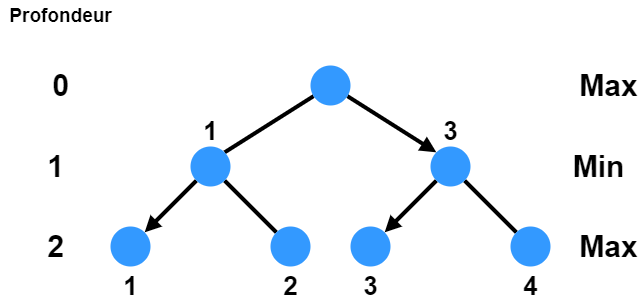

The diagram above was exported from draw.io. Its source (the exported page's mxGraphModel, read from the mxfile embedded in the PNG):
<mxGraphModel dx="1021" dy="678" grid="1" gridSize="10" guides="1" tooltips="1" connect="1" arrows="1" fold="1" page="1" pageScale="1.5" pageWidth="1169" pageHeight="827" background="none" math="0" shadow="0">
  <root>
    <mxCell id="0" />
    <mxCell id="1" parent="0" />
    <mxCell id="UCap-ShgS9vVqZ-3nRy3-64" style="edgeStyle=none;rounded=1;orthogonalLoop=1;jettySize=auto;html=1;entryX=1;entryY=0;entryDx=0;entryDy=0;endArrow=none;endFill=0;strokeWidth=4;" edge="1" parent="1" source="UCap-ShgS9vVqZ-3nRy3-55" target="UCap-ShgS9vVqZ-3nRy3-58">
      <mxGeometry relative="1" as="geometry" />
    </mxCell>
    <mxCell id="UCap-ShgS9vVqZ-3nRy3-65" style="edgeStyle=none;rounded=1;orthogonalLoop=1;jettySize=auto;html=1;entryX=0;entryY=0;entryDx=0;entryDy=0;endArrow=block;endFill=1;strokeWidth=4;" edge="1" parent="1" source="UCap-ShgS9vVqZ-3nRy3-55" target="UCap-ShgS9vVqZ-3nRy3-59">
      <mxGeometry relative="1" as="geometry" />
    </mxCell>
    <mxCell id="UCap-ShgS9vVqZ-3nRy3-55" value="" style="ellipse;whiteSpace=wrap;html=1;aspect=fixed;fillColor=#3399FF;fontColor=#3399FF;strokeColor=none;" vertex="1" parent="1">
      <mxGeometry x="760" y="240" width="40" height="40" as="geometry" />
    </mxCell>
    <mxCell id="UCap-ShgS9vVqZ-3nRy3-66" style="edgeStyle=none;rounded=1;orthogonalLoop=1;jettySize=auto;html=1;entryX=1;entryY=0;entryDx=0;entryDy=0;endArrow=block;endFill=1;strokeWidth=4;" edge="1" parent="1" source="UCap-ShgS9vVqZ-3nRy3-58" target="UCap-ShgS9vVqZ-3nRy3-60">
      <mxGeometry relative="1" as="geometry" />
    </mxCell>
    <mxCell id="UCap-ShgS9vVqZ-3nRy3-67" style="edgeStyle=none;rounded=1;orthogonalLoop=1;jettySize=auto;html=1;entryX=0;entryY=0;entryDx=0;entryDy=0;endArrow=none;endFill=0;strokeWidth=4;" edge="1" parent="1" source="UCap-ShgS9vVqZ-3nRy3-58" target="UCap-ShgS9vVqZ-3nRy3-61">
      <mxGeometry relative="1" as="geometry" />
    </mxCell>
    <mxCell id="UCap-ShgS9vVqZ-3nRy3-58" value="" style="ellipse;whiteSpace=wrap;html=1;aspect=fixed;fillColor=#3399FF;strokeColor=none;" vertex="1" parent="1">
      <mxGeometry x="640" y="321" width="40" height="40" as="geometry" />
    </mxCell>
    <mxCell id="UCap-ShgS9vVqZ-3nRy3-68" style="edgeStyle=none;rounded=1;orthogonalLoop=1;jettySize=auto;html=1;entryX=1;entryY=0;entryDx=0;entryDy=0;endArrow=block;endFill=1;strokeWidth=4;" edge="1" parent="1" source="UCap-ShgS9vVqZ-3nRy3-59" target="UCap-ShgS9vVqZ-3nRy3-62">
      <mxGeometry relative="1" as="geometry" />
    </mxCell>
    <mxCell id="UCap-ShgS9vVqZ-3nRy3-69" style="edgeStyle=none;rounded=1;orthogonalLoop=1;jettySize=auto;html=1;entryX=0;entryY=0;entryDx=0;entryDy=0;endArrow=none;endFill=0;strokeWidth=4;" edge="1" parent="1" source="UCap-ShgS9vVqZ-3nRy3-59" target="UCap-ShgS9vVqZ-3nRy3-63">
      <mxGeometry relative="1" as="geometry" />
    </mxCell>
    <mxCell id="UCap-ShgS9vVqZ-3nRy3-59" value="" style="ellipse;whiteSpace=wrap;html=1;aspect=fixed;fillColor=#3399FF;strokeColor=none;" vertex="1" parent="1">
      <mxGeometry x="880" y="321" width="40" height="40" as="geometry" />
    </mxCell>
    <mxCell id="UCap-ShgS9vVqZ-3nRy3-60" value="" style="ellipse;whiteSpace=wrap;html=1;aspect=fixed;fillColor=#3399FF;strokeColor=none;" vertex="1" parent="1">
      <mxGeometry x="560" y="401" width="40" height="40" as="geometry" />
    </mxCell>
    <mxCell id="UCap-ShgS9vVqZ-3nRy3-61" value="" style="ellipse;whiteSpace=wrap;html=1;aspect=fixed;fillColor=#3399FF;strokeColor=none;" vertex="1" parent="1">
      <mxGeometry x="720" y="401" width="40" height="40" as="geometry" />
    </mxCell>
    <mxCell id="UCap-ShgS9vVqZ-3nRy3-62" value="" style="ellipse;whiteSpace=wrap;html=1;aspect=fixed;fillColor=#3399FF;strokeColor=none;" vertex="1" parent="1">
      <mxGeometry x="800" y="401" width="40" height="40" as="geometry" />
    </mxCell>
    <mxCell id="UCap-ShgS9vVqZ-3nRy3-63" value="" style="ellipse;whiteSpace=wrap;html=1;aspect=fixed;fillColor=#3399FF;strokeColor=none;" vertex="1" parent="1">
      <mxGeometry x="960" y="401" width="40" height="40" as="geometry" />
    </mxCell>
    <mxCell id="UCap-ShgS9vVqZ-3nRy3-70" value="Profondeur" style="text;html=1;align=center;verticalAlign=middle;resizable=0;points=[];autosize=1;strokeColor=none;fillColor=none;strokeWidth=1;fontSize=19;fontStyle=1" vertex="1" parent="1">
      <mxGeometry x="450" y="175" width="120" height="30" as="geometry" />
    </mxCell>
    <mxCell id="UCap-ShgS9vVqZ-3nRy3-71" value="0" style="text;html=1;align=center;verticalAlign=middle;resizable=0;points=[];autosize=1;strokeColor=none;fillColor=none;strokeWidth=1;fontSize=30;fontStyle=1" vertex="1" parent="1">
      <mxGeometry x="495" y="240" width="30" height="40" as="geometry" />
    </mxCell>
    <mxCell id="UCap-ShgS9vVqZ-3nRy3-72" value="1" style="text;html=1;align=center;verticalAlign=middle;resizable=0;points=[];autosize=1;strokeColor=none;fillColor=none;strokeWidth=1;fontSize=30;fontStyle=1" vertex="1" parent="1">
      <mxGeometry x="490" y="321" width="30" height="40" as="geometry" />
    </mxCell>
    <mxCell id="UCap-ShgS9vVqZ-3nRy3-73" value="2" style="text;html=1;align=center;verticalAlign=middle;resizable=0;points=[];autosize=1;strokeColor=none;fillColor=none;strokeWidth=1;fontSize=30;fontStyle=1" vertex="1" parent="1">
      <mxGeometry x="490" y="401" width="30" height="40" as="geometry" />
    </mxCell>
    <mxCell id="UCap-ShgS9vVqZ-3nRy3-74" value="Max" style="text;html=1;align=center;verticalAlign=middle;resizable=0;points=[];autosize=1;strokeColor=none;fillColor=none;strokeWidth=1;fontSize=30;fontStyle=1" vertex="1" parent="1">
      <mxGeometry x="1023" y="240" width="70" height="40" as="geometry" />
    </mxCell>
    <mxCell id="UCap-ShgS9vVqZ-3nRy3-75" value="Max" style="text;html=1;align=center;verticalAlign=middle;resizable=0;points=[];autosize=1;strokeColor=none;fillColor=none;strokeWidth=1;fontSize=30;fontStyle=1" vertex="1" parent="1">
      <mxGeometry x="1023" y="401" width="70" height="40" as="geometry" />
    </mxCell>
    <mxCell id="UCap-ShgS9vVqZ-3nRy3-76" value="Min" style="text;html=1;align=center;verticalAlign=middle;resizable=0;points=[];autosize=1;strokeColor=none;fillColor=none;strokeWidth=1;fontSize=30;fontStyle=1" vertex="1" parent="1">
      <mxGeometry x="1013" y="321" width="70" height="40" as="geometry" />
    </mxCell>
    <mxCell id="UCap-ShgS9vVqZ-3nRy3-77" value="1" style="text;html=1;align=center;verticalAlign=middle;resizable=0;points=[];autosize=1;strokeColor=none;fillColor=none;strokeWidth=1;fontSize=26;fontStyle=1" vertex="1" parent="1">
      <mxGeometry x="645" y="286" width="30" height="40" as="geometry" />
    </mxCell>
    <mxCell id="UCap-ShgS9vVqZ-3nRy3-78" value="1" style="text;html=1;align=center;verticalAlign=middle;resizable=0;points=[];autosize=1;strokeColor=none;fillColor=none;strokeWidth=1;fontSize=26;fontStyle=1" vertex="1" parent="1">
      <mxGeometry x="565" y="441" width="30" height="40" as="geometry" />
    </mxCell>
    <mxCell id="UCap-ShgS9vVqZ-3nRy3-79" value="3" style="text;html=1;align=center;verticalAlign=middle;resizable=0;points=[];autosize=1;strokeColor=none;fillColor=none;strokeWidth=1;fontSize=26;fontStyle=1" vertex="1" parent="1">
      <mxGeometry x="885" y="286" width="30" height="40" as="geometry" />
    </mxCell>
    <mxCell id="UCap-ShgS9vVqZ-3nRy3-82" value="2" style="text;html=1;align=center;verticalAlign=middle;resizable=0;points=[];autosize=1;strokeColor=none;fillColor=none;strokeWidth=1;fontSize=26;fontStyle=1" vertex="1" parent="1">
      <mxGeometry x="725" y="441" width="30" height="40" as="geometry" />
    </mxCell>
    <mxCell id="UCap-ShgS9vVqZ-3nRy3-83" value="3" style="text;html=1;align=center;verticalAlign=middle;resizable=0;points=[];autosize=1;strokeColor=none;fillColor=none;strokeWidth=1;fontSize=26;fontStyle=1" vertex="1" parent="1">
      <mxGeometry x="805" y="441" width="30" height="40" as="geometry" />
    </mxCell>
    <mxCell id="UCap-ShgS9vVqZ-3nRy3-84" value="4" style="text;html=1;align=center;verticalAlign=middle;resizable=0;points=[];autosize=1;strokeColor=none;fillColor=none;strokeWidth=1;fontSize=26;fontStyle=1" vertex="1" parent="1">
      <mxGeometry x="965" y="441" width="30" height="40" as="geometry" />
    </mxCell>
  </root>
</mxGraphModel>